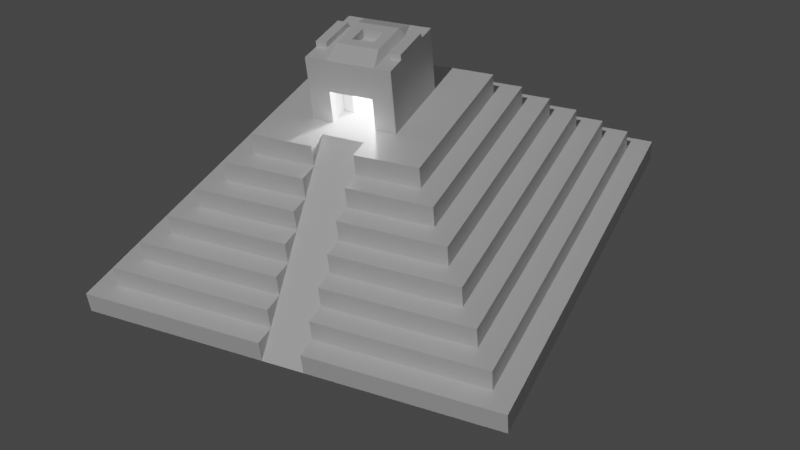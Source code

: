 # Source: pyramidSet3.blend  (saved by Blender 2.82.7; exported with 4.5.12 LTS)
import bpy
from mathutils import Matrix  # noqa: F401  (used for matrix-valued properties, if any)

bpy.ops.wm.read_factory_settings(use_empty=True)
scene = bpy.context.scene
scene.name = 'Scene'

# ---- collections
col_collection = bpy.data.collections.new('Collection'); scene.collection.children.link(col_collection)

# ---- materials (node trees are filled in below, after node groups)
mat_material = bpy.data.materials.new('Material')
mat_material.alpha_threshold = 0.0
mat_material.use_transparent_shadow = False
mat_material.line_color = (0.0, 0.0, 0.0, 1.0)

# ---- material node trees
mat_material.use_nodes = True; mat_material.node_tree.nodes.clear()
_N = mat_material.node_tree.nodes; _L = mat_material.node_tree.links
n0 = _N.new('ShaderNodeOutputMaterial'); n0.name = 'Material Output'; n0.location = (300, 300)
n1 = _N.new('ShaderNodeBsdfPrincipled'); n1.name = 'Principled BSDF'; n1.location = (10, 300)
n1.distribution = 'GGX'
n1.subsurface_method = 'BURLEY'
n1.inputs[2].default_value = 0.4
n1.inputs[3].default_value = 1.45
n1.inputs[27].default_value = (0.0, 0.0, 0.0, 1.0)
n1.inputs[28].default_value = 1.0
_L.new(n1.outputs[0], n0.inputs[0])
n0.is_active_output = True

# ---- world
world_world = bpy.data.worlds.new('World'); scene.world = world_world
world_world.use_nodes = True; world_world.node_tree.nodes.clear()
_N = world_world.node_tree.nodes; _L = world_world.node_tree.links
n0 = _N.new('ShaderNodeOutputWorld'); n0.name = 'World Output'; n0.location = (300, 300)
n1 = _N.new('ShaderNodeBackground'); n1.name = 'Background'; n1.location = (10, 300)
n1.inputs[0].default_value = (0.05088, 0.05088, 0.05088, 1.0)
_L.new(n1.outputs[0], n0.inputs[0])
n0.is_active_output = True
world_world.color = (0.05088, 0.05088, 0.05088)
world_world.use_sun_shadow = False
world_world.sun_shadow_jitter_overblur = 0.0

# ---- cameras
cam_camera = bpy.data.cameras.new('Camera')
cam_camera.clip_end = 100.0
cam_camera.ortho_scale = 7.314

# ---- lights
light_light = bpy.data.lights.new('Light', 'POINT')
light_light.transmission_factor = 0.0
light_light.energy = 1000.0
light_light.shadow_soft_size = 0.1
light_light.shadow_maximum_resolution = 0.006
light_light.use_absolute_resolution = True
light_sun = bpy.data.lights.new('Sun', 'SUN')
light_sun.transmission_factor = 0.0
light_sun.energy = 1.0
light_sun.shadow_soft_size = 0.125

# ---- meshes
me_cube = bpy.data.meshes.new('Cube')
me_cube.from_pydata([(9.0, 9.0, 1.0), (10.0, 10.0, 0.0), (9.0, -9.0, 1.0), (10.0, -10.0, 0.0), (-9.0, 9.0, 1.0), (-10.0, 10.0, 0.0), (-9.0, -9.0, 1.0), (-10.0, -10.0, 0.0), (10.0, -10.0, 1.0), (-10.0, -10.0, 1.0), (10.0, 10.0, 1.0), (-10.0, 10.0, 1.0), (8.0, -8.0, 2.0), (-8.0, -8.0, 2.0), (8.0, 8.0, 2.0), (-8.0, 8.0, 2.0), (9.0, -9.0, 2.0), (-9.0, -9.0, 2.0), (9.0, 9.0, 2.0), (-9.0, 9.0, 2.0), (7.0, -7.0, 3.0), (-7.0, -7.0, 3.0), (7.0, 7.0, 3.0), (-7.0, 7.0, 3.0), (8.0, -8.0, 3.0), (-8.0, -8.0, 3.0), (8.0, 8.0, 3.0), (-8.0, 8.0, 3.0), (6.0, -6.0, 4.0), (-6.0, -6.0, 4.0), (6.0, 6.0, 4.0), (-6.0, 6.0, 4.0), (7.0, -7.0, 4.0), (-7.0, -7.0, 4.0), (7.0, 7.0, 4.0), (-7.0, 7.0, 4.0), (5.0, -5.0, 5.0), (-5.0, -5.0, 5.0), (5.0, 5.0, 5.0), (-5.0, 5.0, 5.0), (6.0, -6.0, 5.0), (-6.0, -6.0, 5.0), (6.0, 6.0, 5.0), (-6.0, 6.0, 5.0), (4.0, -4.0, 6.0), (-4.0, -4.0, 6.0), (4.0, 4.0, 6.0), (-4.0, 4.0, 6.0), (5.0, -5.0, 6.0), (-5.0, -5.0, 6.0), (5.0, 5.0, 6.0), (-5.0, 5.0, 6.0), (2.0, -2.0, 7.0), (-2.0, -2.0, 7.0), (2.0, 2.0, 7.0), (-2.0, 2.0, 7.0), (4.0, -4.0, 7.0), (-4.0, -4.0, 7.0), (4.0, 4.0, 7.0), (-4.0, 4.0, 7.0), (2.0, -2.0, 10.0), (-2.0, -2.0, 10.0), (2.0, 2.0, 10.0), (-2.0, 2.0, 10.0), (10.0, -0.9995, 1.0), (-10.0, -0.9995, 1.0), (10.0, -0.9995, 0.0), (9.0, -0.9995, 1.0), (9.0, -0.9995, 2.0), (-9.0, -0.9995, 2.0), (8.0, -0.9995, 2.0), (8.0, -0.9995, 3.0), (-8.0, -0.9995, 3.0), (7.0, -0.9995, 3.0), (7.0, -0.9995, 4.0), (-7.0, -0.9995, 4.0), (6.0, -0.9995, 4.0), (6.0, -0.9995, 5.0), (-6.0, -0.9995, 5.0), (5.0, -0.9995, 5.0), (5.0, -0.9995, 6.0), (-5.0, -0.9995, 6.0), (4.0, -0.9995, 6.0), (4.0, -0.9995, 7.0), (-4.0, -0.9995, 7.0), (2.0, -0.9995, 7.0), (-2.0, -0.9995, 7.0), (2.0, -0.9995, 10.0), (-2.0, -0.9995, 10.0), (-10.0, 0.9993, 1.0), (10.0, 0.9993, 0.0), (-9.0, 0.9993, 2.0), (-8.0, 0.9993, 3.0), (-7.0, 0.9993, 4.0), (-6.0, 0.9993, 5.0), (-5.0, 0.9993, 6.0), (-4.0, 0.9993, 7.0), (-2.0, 0.9993, 10.0), (10.0, 0.9993, 1.0), (9.0, 0.9993, 1.0), (9.0, 0.9993, 2.0), (8.0, 0.9993, 2.0), (8.0, 0.9993, 3.0), (7.0, 0.9993, 3.0), (7.0, 0.9993, 4.0), (6.0, 0.9993, 4.0), (6.0, 0.9993, 5.0), (5.0, 0.9993, 5.0), (5.0, 0.9993, 6.0), (4.0, 0.9993, 6.0), (4.0, 0.9993, 7.0), (2.0, 0.9993, 7.0), (2.0, 0.9993, 10.0), (-2.0, 2.0, 8.5), (2.0, 2.0, 8.5), (2.0, -2.0, 8.5), (-2.0, -2.0, 8.5), (2.0, -0.9995, 8.5), (2.0, 0.9993, 8.5), (-2.0, 0.9993, 7.0), (-2.0, -0.9995, 8.5), (-2.0, 0.9993, 8.5), (-1.0, -0.9995, 7.0), (-1.0, 0.9993, 7.0), (-1.0, -0.9995, 8.5), (-1.0, 0.9993, 8.5), (-1.0, -0.0001157, 7.0), (-1.0, -0.9995, 7.75), (-1.0, 0.9993, 7.75), (-1.0, -0.0001157, 8.5), (2.0, -1.5, 10.0), (-1.0, 0.4996, 7.0), (-1.0, -0.9995, 8.125), (-1.0, 0.9993, 8.125), (-1.0, 0.4996, 8.5), (-1.0, -0.4998, 7.0), (-1.0, -0.9995, 7.375), (-1.0, 0.9993, 7.375), (-1.0, -0.4998, 8.5), (-1.0, -0.0001157, 8.125), (0.0, -2.0, 10.0), (-1.0, 0.4996, 7.75), (-1.0, -0.4998, 7.75), (-1.0, -0.4998, 7.375), (-1.0, 0.4996, 7.375), (-1.0, 0.4996, 8.125), (-1.0, -0.4998, 8.125), (0.0, -0.4998, 7.0), (0.0, -0.0001157, 7.0), (0.0, -0.0001157, 7.375), (0.0, -0.0001157, 7.75), (0.0, -0.4998, 7.75), (0.0, 0.4996, 7.0), (0.0, -0.0001157, 8.125), (0.0, 0.4996, 7.75), (0.0, -0.4998, 7.375), (0.0, 0.4996, 7.375), (0.0, 0.4996, 8.125), (0.0, -0.4998, 8.125), (-2.0, 1.5, 10.0), (0.0, 2.0, 10.0), (2.0, -0.0001156, 10.0), (-2.0, -1.5, 10.0), (0.0, -0.9995, 10.33), (-2.0, -0.0001157, 10.0), (2.0, 1.5, 10.0), (0.0, 0.9993, 10.33), (0.0, 1.5, 10.0), (0.0, -1.5, 10.0), (-1.0, -2.0, 10.0), (2.0, -1.75, 10.0), (-2.0, 1.75, 10.0), (1.0, 2.0, 10.0), (2.0, -0.4998, 10.0), (-2.0, -1.25, 10.0), (1.0, -0.9995, 10.33), (-2.0, 0.4996, 10.0), (2.0, 1.249, 10.0), (1.0, 0.9993, 10.33), (1.0, -2.0, 10.0), (2.0, -1.25, 10.0), (-2.0, 1.249, 10.0), (-1.0, 2.0, 10.0), (2.0, 0.4996, 10.0), (-2.0, -1.75, 10.0), (-1.0, -0.9995, 10.33), (-2.0, -0.4998, 10.0), (2.0, 1.75, 10.0), (-1.0, 0.9993, 10.33), (0.0, 1.249, 10.0), (1.0, 1.5, 10.0), (-1.0, 1.5, 10.0), (0.0, -0.4998, 10.33), (0.0, 0.4996, 10.33), (1.0, -0.0001156, 10.33), (-1.0, -0.0001157, 10.33), (0.0, -1.25, 10.0), (1.0, -1.5, 10.0), (-1.0, -1.5, 10.0), (-1.0, -1.25, 10.0), (1.0, -1.25, 10.0), (1.0, -1.75, 10.0), (-1.0, 0.4996, 10.33), (1.0, 0.4996, 10.33), (1.0, -0.4998, 10.33), (-1.0, 1.75, 10.0), (1.0, 1.75, 10.0), (1.0, 1.249, 10.0), (-1.0, 1.249, 10.0), (-1.0, -0.4998, 10.33), (-1.0, -1.75, 10.0), (1.0, -2.0, 10.25), (0.0, -2.0, 10.25), (-1.0, 2.0, 10.25), (0.0, 2.0, 10.25), (0.0, 1.75, 10.25), (0.0, 1.5, 10.25), (-1.0, 1.5, 10.25), (0.0, -1.75, 10.25), (-1.0, -1.5, 10.25), (0.0, -1.5, 10.25), (-1.0, -2.0, 10.25), (1.0, 2.0, 10.25), (1.0, 1.5, 10.25), (1.0, -1.5, 10.25), (1.0, -1.75, 10.25), (-1.0, 1.75, 10.25), (1.0, 1.75, 10.25), (-1.0, -1.75, 10.25), (-0.5, -0.9995, 10.33), (-0.5, 0.9993, 10.33), (0.0, -0.7497, 10.33), (-0.5, -0.0001156, 10.33), (0.5, -0.9995, 10.33), (0.5, 0.9993, 10.33), (0.0, 0.7494, 10.33), (0.5, -0.0001156, 10.33), (-1.0, 0.2497, 10.33), (-1.0, 0.7494, 10.33), (-0.5, 0.4996, 10.33), (1.0, 0.2497, 10.33), (1.0, 0.7494, 10.33), (0.5, 0.4996, 10.33), (1.0, -0.7497, 10.33), (1.0, -0.25, 10.33), (0.5, -0.4998, 10.33), (-1.0, -0.7497, 10.33), (-1.0, -0.25, 10.33), (-0.5, -0.4998, 10.33), (-0.5, -0.25, 10.33), (-0.5, -0.7497, 10.33), (0.5, -0.25, 10.33), (0.5, 0.7494, 10.33), (-0.5, 0.7494, 10.33), (-0.5, 0.2497, 10.33), (0.5, 0.2497, 10.33), (0.5, -0.7497, 10.33), (-0.5, -0.0001156, 10.14), (0.0, -0.4998, 10.14), (-0.5, 0.4996, 10.14), (0.0, 0.4996, 10.14), (-0.5, -0.4998, 10.14), (0.5, -0.0001156, 10.14), (0.5, 0.4996, 10.14), (0.5, -0.4998, 10.14), (-0.5, -0.25, 10.14), (0.5, -0.25, 10.14), (-0.5, 0.2497, 10.14), (0.5, 0.2497, 10.14), (0.0, 0.2497, 9.902), (0.0, -0.0001156, 9.902), (-0.5, -0.0001156, 9.902), (0.0, -0.25, 9.902), (0.0, -0.4998, 9.902), (-0.5, 0.4996, 9.902), (0.0, 0.4996, 9.902), (-0.5, -0.4998, 9.902), (0.5, -0.0001156, 9.902), (0.5, 0.4996, 9.902), (0.5, -0.4998, 9.902), (-0.5, -0.25, 9.902), (0.5, -0.25, 9.902), (-0.5, 0.2497, 9.902), (0.5, 0.2497, 9.902), (3.0, -3.0, 7.0), (-3.0, -3.0, 7.0), (3.0, 3.0, 7.0), (-3.0, 3.0, 7.0), (-3.0, -0.9995, 7.0), (3.0, -0.9995, 7.0), (3.0, 0.9993, 7.0), (-10.0, 0.9993, 0.0), (-10.0, -0.9995, 0.0), (-4.0, -0.9995, 6.0), (-5.0, -0.9995, 5.0), (-6.0, -0.9995, 4.0), (-7.0, -0.9995, 3.0), (-8.0, -0.9995, 2.0), (-9.0, -0.9995, 1.0), (-9.0, 0.9993, 1.0), (-8.0, 0.9993, 2.0), (-7.0, 0.9993, 3.0), (-6.0, 0.9993, 4.0), (-5.0, 0.9993, 5.0), (-4.0, 0.9993, 6.0), (-3.0, 0.9993, 7.0), (10.0, 0.333, 1.0), (10.0, -0.3332, 1.0), (9.0, 0.333, 1.0), (9.0, -0.3332, 1.0), (9.0, 0.333, 2.0), (9.0, -0.3332, 2.0), (8.0, 0.333, 2.0), (8.0, -0.3332, 2.0), (8.0, 0.333, 3.0), (8.0, -0.3332, 3.0), (7.0, 0.333, 3.0), (7.0, -0.3332, 3.0), (7.0, 0.333, 4.0), (7.0, -0.3332, 4.0), (6.0, 0.333, 4.0), (6.0, -0.3332, 4.0), (6.0, 0.333, 5.0), (6.0, -0.3332, 5.0), (5.0, 0.333, 5.0), (5.0, -0.3332, 5.0), (5.0, 0.333, 6.0), (5.0, -0.3332, 6.0), (4.0, 0.333, 6.0), (4.0, -0.3332, 6.0), (4.0, 0.333, 7.0), (4.0, -0.3332, 7.0), (2.0, 0.333, 7.0), (2.0, -0.3332, 7.0), (10.0, -0.3332, 0.0), (10.0, 0.333, 0.0), (2.0, 0.333, 8.5), (2.0, -0.3332, 8.5), (3.0, -0.3332, 7.0), (3.0, 0.333, 7.0), (-10.0, 0.333, 0.0), (-10.0, -0.3332, 0.0), (-9.0, -0.3332, 1.0), (-9.0, 0.333, 1.0), (-7.0, -0.3332, 3.0), (-7.0, 0.333, 3.0), (-6.0, -0.3332, 4.0), (-6.0, 0.333, 4.0), (-4.0, -0.3332, 6.0), (-4.0, 0.333, 6.0), (-2.0, -0.3332, 7.0), (-2.0, 0.333, 7.0), (-3.0, 0.333, 7.0), (-3.0, -0.3332, 7.0), (-8.0, -0.3332, 2.0), (-8.0, 0.333, 2.0), (-5.0, -0.3332, 5.0), (-5.0, 0.333, 5.0)], [], [(6, 2, 16, 17), (3, 8, 9, 7), (291, 89, 11, 5), (292, 66, 3, 7), (66, 64, 8, 3), (5, 11, 10, 1), (2, 6, 9, 8), (67, 2, 8, 64), (299, 4, 11, 89), (4, 0, 10, 11), (297, 13, 25, 72), (0, 4, 19, 18), (99, 0, 18, 100), (298, 6, 17, 69), (12, 13, 17, 16), (70, 12, 16, 68), (300, 15, 19, 91), (15, 14, 18, 19), (103, 22, 34, 104), (13, 12, 24, 25), (14, 15, 27, 26), (101, 14, 26, 102), (20, 21, 25, 24), (73, 20, 24, 71), (301, 23, 27, 92), (23, 22, 26, 27), (30, 31, 43, 42), (296, 21, 33, 75), (21, 20, 32, 33), (22, 23, 35, 34), (28, 29, 33, 32), (76, 28, 32, 74), (302, 31, 35, 93), (31, 30, 34, 35), (294, 37, 49, 81), (105, 30, 42, 106), (295, 29, 41, 78), (29, 28, 40, 41), (36, 37, 41, 40), (79, 36, 40, 77), (303, 39, 43, 94), (39, 38, 42, 43), (293, 45, 57, 84), (37, 36, 48, 49), (38, 39, 51, 50), (107, 38, 50, 108), (44, 45, 49, 48), (82, 44, 48, 80), (304, 47, 51, 95), (47, 46, 50, 51), (114, 113, 63, 182, 160, 172, 62), (45, 44, 56, 57), (46, 47, 59, 58), (109, 46, 58, 110), (284, 285, 57, 56), (289, 284, 56, 83), (305, 287, 59, 96), (287, 286, 58, 59), (210, 184, 61, 169), (118, 114, 62, 187, 165, 177, 112), (120, 116, 61, 184, 162, 174, 88), (116, 115, 60, 179, 140, 169, 61), (121, 120, 88, 186, 164, 176, 97), (115, 117, 87, 180, 130, 170, 60), (209, 186, 88, 185, 246), (285, 288, 84, 57), (338, 289, 83, 331), (44, 82, 83, 56), (45, 293, 81, 49), (329, 82, 80, 327), (36, 79, 80, 48), (37, 294, 78, 41), (325, 79, 77, 323), (28, 76, 77, 40), (29, 295, 75, 33), (321, 76, 74, 319), (21, 296, 72, 25), (317, 73, 71, 315), (12, 70, 71, 24), (20, 73, 74, 32), (13, 297, 69, 17), (313, 70, 68, 311), (94, 302, 303), (2, 67, 68, 16), (6, 298, 65, 9), (309, 67, 64, 307), (334, 307, 64, 66), (341, 334, 66, 292), (7, 9, 65, 292), (5, 1, 90, 291), (1, 10, 98, 90), (0, 99, 98, 10), (15, 300, 92, 27), (4, 299, 91, 19), (14, 101, 100, 18), (22, 103, 102, 26), (23, 301, 93, 35), (30, 105, 104, 34), (39, 303, 95, 51), (31, 302, 94, 43), (38, 107, 106, 42), (47, 304, 96, 59), (46, 109, 108, 50), (286, 290, 110, 58), (208, 181, 97, 188), (113, 121, 97, 181, 159, 171, 63), (117, 337, 336, 118, 112, 183, 161, 173, 87), (95, 303, 304), (328, 109, 110, 330), (324, 107, 108, 326), (320, 105, 106, 322), (292, 65, 298), (93, 301, 302), (312, 101, 102, 314), (316, 103, 104, 318), (296, 75, 295), (308, 99, 100, 310), (332, 111, 118, 336), (55, 119, 121, 113), (52, 85, 117, 115), (53, 52, 115, 116), (86, 53, 116, 120), (111, 54, 114, 118), (54, 55, 113, 114), (120, 121, 125, 134, 129, 138, 124), (146, 132, 124, 138), (86, 120, 124, 132, 127, 136, 122), (121, 119, 123, 137, 128, 133, 125), (119, 351, 350, 86, 122, 135, 126, 131, 123), (145, 139, 129, 134), (142, 146, 158, 151), (143, 136, 127, 142), (145, 141, 154, 157), (144, 131, 152, 156), (135, 122, 136, 143), (137, 144, 141, 128), (123, 131, 144, 137), (131, 126, 148, 152), (133, 145, 134, 125), (128, 141, 145, 133), (135, 143, 155, 147), (139, 146, 138, 129), (139, 145, 157, 153), (142, 127, 132, 146), (156, 149, 150, 154), (149, 155, 151, 150), (148, 147, 155, 149), (152, 148, 149, 156), (154, 150, 153, 157), (150, 151, 158, 153), (143, 142, 151, 155), (146, 139, 153, 158), (126, 135, 147, 148), (141, 144, 156, 154), (207, 189, 166, 234, 178), (206, 172, 222, 227), (205, 171, 159, 191), (256, 231, 163, 233), (232, 249, 265, 257), (202, 176, 164, 195, 237), (190, 206, 227, 223), (200, 196, 168, 197), (199, 174, 162, 198), (196, 199, 198, 168), (163, 229, 185, 199, 196), (185, 88, 174, 199), (180, 200, 197, 130), (87, 175, 200, 180), (175, 233, 163, 196, 200), (170, 201, 179, 60), (130, 197, 201, 170), (197, 168, 220, 224), (254, 237, 195, 232), (253, 238, 202, 239), (188, 97, 176, 202, 238), (183, 203, 240, 194, 161), (112, 178, 241, 203, 183), (252, 235, 193, 242), (173, 204, 243, 175, 87), (161, 194, 244, 204, 173), (239, 254, 267, 259), (140, 179, 211, 212), (169, 140, 212, 221), (182, 63, 171, 205), (187, 206, 190, 165), (62, 172, 206, 187), (167, 190, 223, 216), (177, 207, 178, 112), (165, 190, 207, 177), (190, 167, 189, 207), (189, 208, 188, 230, 166), (167, 191, 208, 189), (191, 159, 181, 208), (250, 246, 185, 229), (249, 247, 209, 248), (195, 164, 186, 209, 247), (168, 198, 219, 220), (191, 167, 216, 217), (198, 162, 184, 210), (227, 215, 216, 223), (225, 218, 212, 211), (224, 220, 218, 225), (215, 226, 217, 216), (214, 213, 226, 215), (222, 214, 215, 227), (218, 228, 221, 212), (220, 219, 228, 218), (210, 169, 221, 228), (198, 210, 228, 219), (172, 160, 214, 222), (179, 201, 225, 211), (160, 182, 213, 214), (201, 197, 224, 225), (205, 191, 217, 226), (182, 205, 226, 213), (193, 239, 259, 260), (236, 255, 268, 262), (232, 195, 247, 249), (231, 250, 229, 163), (192, 248, 250, 231), (248, 209, 246, 250), (244, 251, 245, 204), (194, 236, 251, 244), (249, 248, 261, 265), (241, 252, 242, 203), (178, 234, 252, 241), (234, 166, 235, 252), (235, 253, 239, 193), (166, 230, 253, 235), (230, 188, 238, 253), (242, 193, 260, 263), (254, 232, 257, 267), (239, 202, 237, 254), (240, 255, 236, 194), (203, 242, 255, 240), (192, 245, 264, 258), (243, 256, 233, 175), (204, 245, 256, 243), (245, 192, 231, 256), (265, 261, 276, 280), (260, 259, 274, 275), (268, 263, 278, 283), (264, 266, 281, 279), (267, 257, 271, 282), (258, 264, 279, 273), (262, 268, 283, 277), (263, 260, 275, 278), (255, 242, 263, 268), (245, 251, 266, 264), (248, 192, 258, 261), (251, 236, 262, 266), (283, 269, 270, 277), (281, 272, 273, 279), (272, 280, 276, 273), (270, 271, 280, 272), (277, 270, 272, 281), (269, 282, 271, 270), (275, 274, 282, 269), (278, 275, 269, 283), (259, 267, 282, 274), (266, 262, 277, 281), (261, 258, 273, 276), (257, 265, 280, 271), (351, 119, 305, 352), (54, 111, 290, 286), (333, 85, 289, 338), (53, 86, 288, 285), (55, 54, 286, 287), (119, 55, 287, 305), (85, 52, 284, 289), (52, 53, 285, 284), (348, 293, 288, 353), (346, 295, 294, 356), (356, 294, 293, 348), (344, 296, 295, 346), (342, 298, 297, 354), (354, 297, 296, 344), (340, 343, 299, 291), (96, 304, 305), (293, 84, 288), (298, 69, 297), (295, 78, 294), (297, 72, 296), (92, 300, 301), (294, 81, 293), (91, 299, 300), (89, 291, 299), (292, 298, 342, 341), (341, 342, 343, 340), (300, 355, 345, 301), (355, 354, 344, 345), (299, 343, 355, 300), (343, 342, 354, 355), (301, 345, 347, 302), (345, 344, 346, 347), (303, 357, 349, 304), (357, 356, 348, 349), (302, 347, 357, 303), (347, 346, 356, 357), (304, 349, 352, 305), (349, 348, 353, 352), (111, 332, 339, 290), (332, 333, 338, 339), (86, 350, 353, 288), (350, 351, 352, 353), (85, 333, 337, 117), (333, 332, 336, 337), (67, 309, 311, 68), (309, 308, 310, 311), (73, 317, 319, 74), (317, 316, 318, 319), (70, 313, 315, 71), (313, 312, 314, 315), (76, 321, 323, 77), (321, 320, 322, 323), (79, 325, 327, 80), (325, 324, 326, 327), (82, 329, 331, 83), (329, 328, 330, 331), (291, 90, 335, 340), (340, 335, 334, 341), (90, 98, 306, 335), (335, 306, 307, 334), (99, 308, 306, 98), (308, 309, 307, 306), (101, 312, 310, 100), (312, 313, 311, 310), (103, 316, 314, 102), (316, 317, 315, 314), (105, 320, 318, 104), (320, 321, 319, 318), (107, 324, 322, 106), (324, 325, 323, 322), (109, 328, 326, 108), (328, 329, 327, 326), (290, 339, 330, 110), (339, 338, 331, 330)])
_uv = me_cube.uv_layers.new(name='UVMap')
_uv.uv.foreach_set('vector', [0.875, 0.75, 0.625, 0.75, 0.625, 0.75, 0.875, 0.75, 0.5, 0.75, 0.625, 0.75, 0.625, 1.0, 0.5, 1.0, 0.5, 0.125, 0.625, 0.125, 0.625, 0.25, 0.5, 0.25, 0.125, 0.625, 0.5, 0.625, 0.5, 0.75, 0.125, 0.75, 0.5, 0.625, 0.625, 0.625, 0.625, 0.75, 0.5, 0.75, 0.5, 0.25, 0.625, 0.25, 0.625, 0.5, 0.5, 0.5, 0.625, 0.75, 0.875, 0.75, 0.875, 0.75, 0.625, 0.75, 0.625, 0.625, 0.625, 0.75, 0.625, 0.75, 0.625, 0.625, 0.875, 0.625, 0.875, 0.5, 0.875, 0.5, 0.875, 0.625, 0.875, 0.5, 0.625, 0.5, 0.625, 0.5, 0.875, 0.5, 0.875, 0.625, 0.875, 0.75, 0.875, 0.75, 0.875, 0.625, 0.625, 0.5, 0.875, 0.5, 0.875, 0.5, 0.625, 0.5, 0.625, 0.625, 0.625, 0.5, 0.625, 0.5, 0.625, 0.625, 0.875, 0.625, 0.875, 0.75, 0.875, 0.75, 0.875, 0.625, 0.625, 0.75, 0.875, 0.75, 0.875, 0.75, 0.625, 0.75, 0.625, 0.625, 0.625, 0.75, 0.625, 0.75, 0.625, 0.625, 0.875, 0.625, 0.875, 0.5, 0.875, 0.5, 0.875, 0.625, 0.875, 0.5, 0.625, 0.5, 0.625, 0.5, 0.875, 0.5, 0.625, 0.625, 0.625, 0.5, 0.625, 0.5, 0.625, 0.625, 0.875, 0.75, 0.625, 0.75, 0.625, 0.75, 0.875, 0.75, 0.625, 0.5, 0.875, 0.5, 0.875, 0.5, 0.625, 0.5, 0.625, 0.625, 0.625, 0.5, 0.625, 0.5, 0.625, 0.625, 0.625, 0.75, 0.875, 0.75, 0.875, 0.75, 0.625, 0.75, 0.625, 0.625, 0.625, 0.75, 0.625, 0.75, 0.625, 0.625, 0.875, 0.625, 0.875, 0.5, 0.875, 0.5, 0.875, 0.625, 0.875, 0.5, 0.625, 0.5, 0.625, 0.5, 0.875, 0.5, 0.625, 0.5, 0.875, 0.5, 0.875, 0.5, 0.625, 0.5, 0.875, 0.625, 0.875, 0.75, 0.875, 0.75, 0.875, 0.625, 0.875, 0.75, 0.625, 0.75, 0.625, 0.75, 0.875, 0.75, 0.625, 0.5, 0.875, 0.5, 0.875, 0.5, 0.625, 0.5, 0.625, 0.75, 0.875, 0.75, 0.875, 0.75, 0.625, 0.75, 0.625, 0.625, 0.625, 0.75, 0.625, 0.75, 0.625, 0.625, 0.875, 0.625, 0.875, 0.5, 0.875, 0.5, 0.875, 0.625, 0.875, 0.5, 0.625, 0.5, 0.625, 0.5, 0.875, 0.5, 0.875, 0.625, 0.875, 0.75, 0.875, 0.75, 0.875, 0.625, 0.625, 0.625, 0.625, 0.5, 0.625, 0.5, 0.625, 0.625, 0.875, 0.625, 0.875, 0.75, 0.875, 0.75, 0.875, 0.625, 0.875, 0.75, 0.625, 0.75, 0.625, 0.75, 0.875, 0.75, 0.625, 0.75, 0.875, 0.75, 0.875, 0.75, 0.625, 0.75, 0.625, 0.625, 0.625, 0.75, 0.625, 0.75, 0.625, 0.625, 0.875, 0.6236, 0.875, 0.5, 0.875, 0.5, 0.875, 0.625, 0.875, 0.5, 0.625, 0.5, 0.625, 0.5, 0.875, 0.5, 0.875, 0.625, 0.875, 0.75, 0.875, 0.75, 0.875, 0.625, 0.875, 0.75, 0.625, 0.75, 0.625, 0.75, 0.875, 0.75, 0.625, 0.5, 0.875, 0.5, 0.875, 0.5, 0.625, 0.5, 0.625, 0.625, 0.625, 0.5, 0.625, 0.5, 0.625, 0.625, 0.625, 0.75, 0.875, 0.75, 0.875, 0.75, 0.625, 0.75, 0.625, 0.625, 0.625, 0.75, 0.625, 0.75, 0.625, 0.625, 0.875, 0.625, 0.875, 0.5, 0.875, 0.5, 0.875, 0.625, 0.875, 0.5, 0.625, 0.5, 0.625, 0.5, 0.875, 0.5, 0.625, 0.5, 0.875, 0.5, 0.875, 0.5, 0.8125, 0.5, 0.75, 0.5, 0.6875, 0.5, 0.625, 0.5, 0.875, 0.75, 0.625, 0.75, 0.625, 0.75, 0.875, 0.75, 0.625, 0.5, 0.875, 0.5, 0.875, 0.5, 0.625, 0.5, 0.625, 0.625, 0.625, 0.5, 0.625, 0.5, 0.625, 0.625, 0.625, 0.75, 0.875, 0.75, 0.875, 0.75, 0.625, 0.75, 0.625, 0.625, 0.625, 0.75, 0.625, 0.75, 0.625, 0.625, 0.875, 0.625, 0.875, 0.5, 0.875, 0.5, 0.875, 0.625, 0.875, 0.5, 0.625, 0.5, 0.625, 0.5, 0.875, 0.5, 0.8125, 0.7188, 0.875, 0.7188, 0.875, 0.75, 0.8125, 0.75, 0.625, 0.6232, 0.625, 0.5, 0.625, 0.5, 0.625, 0.5312, 0.625, 0.5625, 0.625, 0.5938, 0.625, 0.625, 0.875, 0.625, 0.875, 0.75, 0.875, 0.75, 0.875, 0.7188, 0.875, 0.6875, 0.875, 0.6562, 0.875, 0.625, 0.875, 0.75, 0.625, 0.75, 0.625, 0.75, 0.6875, 0.75, 0.75, 0.75, 0.8125, 0.75, 0.875, 0.75, 0.875, 0.625, 0.875, 0.625, 0.875, 0.625, 0.875, 0.625, 0.875, 0.625, 0.875, 0.625, 0.875, 0.625, 0.625, 0.75, 0.625, 0.625, 0.625, 0.625, 0.625, 0.6562, 0.625, 0.6875, 0.625, 0.7188, 0.625, 0.75, 0.8125, 0.625, 0.875, 0.625, 0.875, 0.625, 0.8125, 0.625, 0.8125, 0.625, 0.875, 0.75, 0.875, 0.625, 0.875, 0.625, 0.875, 0.75, 0.625, 0.6244, 0.625, 0.625, 0.625, 0.625, 0.625, 0.625, 0.625, 0.75, 0.625, 0.625, 0.625, 0.625, 0.625, 0.75, 0.875, 0.75, 0.875, 0.625, 0.875, 0.625, 0.875, 0.75, 0.625, 0.625, 0.625, 0.625, 0.625, 0.625, 0.625, 0.625, 0.625, 0.75, 0.625, 0.625, 0.625, 0.625, 0.625, 0.75, 0.875, 0.75, 0.875, 0.625, 0.875, 0.625, 0.875, 0.75, 0.625, 0.625, 0.625, 0.625, 0.625, 0.625, 0.625, 0.625, 0.625, 0.75, 0.625, 0.625, 0.625, 0.625, 0.625, 0.75, 0.875, 0.75, 0.875, 0.625, 0.875, 0.625, 0.875, 0.75, 0.625, 0.625, 0.625, 0.625, 0.625, 0.625, 0.625, 0.625, 0.875, 0.75, 0.875, 0.625, 0.875, 0.625, 0.875, 0.75, 0.625, 0.625, 0.625, 0.625, 0.625, 0.625, 0.625, 0.625, 0.625, 0.75, 0.625, 0.625, 0.625, 0.625, 0.625, 0.75, 0.625, 0.75, 0.625, 0.625, 0.625, 0.625, 0.625, 0.75, 0.875, 0.75, 0.875, 0.625, 0.875, 0.625, 0.875, 0.75, 0.625, 0.625, 0.625, 0.625, 0.625, 0.625, 0.625, 0.625, 0.875, 0.625, 0.875, 0.625, 0.875, 0.625, 0.625, 0.75, 0.625, 0.625, 0.625, 0.625, 0.625, 0.75, 0.875, 0.75, 0.875, 0.625, 0.875, 0.625, 0.875, 0.75, 0.625, 0.625, 0.625, 0.625, 0.625, 0.625, 0.625, 0.625, 0.5, 0.625, 0.625, 0.625, 0.625, 0.625, 0.5, 0.625, 0.125, 0.625, 0.5, 0.625, 0.5, 0.625, 0.125, 0.625, 0.5, 0.0, 0.625, 0.0, 0.625, 0.125, 0.5, 0.125, 0.125, 0.5, 0.5, 0.5, 0.5, 0.625, 0.125, 0.625, 0.5, 0.5, 0.625, 0.5, 0.625, 0.625, 0.5, 0.625, 0.625, 0.5, 0.625, 0.625, 0.625, 0.625, 0.625, 0.5, 0.875, 0.5, 0.875, 0.625, 0.875, 0.625, 0.875, 0.5, 0.875, 0.5, 0.875, 0.625, 0.875, 0.625, 0.875, 0.5, 0.625, 0.5, 0.625, 0.625, 0.625, 0.625, 0.625, 0.5, 0.625, 0.5, 0.625, 0.625, 0.625, 0.625, 0.625, 0.5, 0.875, 0.5, 0.875, 0.625, 0.875, 0.625, 0.875, 0.5, 0.625, 0.5, 0.625, 0.625, 0.625, 0.625, 0.625, 0.5, 0.875, 0.5, 0.875, 0.6236, 0.875, 0.625, 0.875, 0.5, 0.875, 0.5, 0.875, 0.625, 0.875, 0.625, 0.875, 0.5, 0.625, 0.5, 0.625, 0.625, 0.625, 0.625, 0.625, 0.5, 0.875, 0.5, 0.875, 0.625, 0.875, 0.625, 0.875, 0.5, 0.625, 0.5, 0.625, 0.625, 0.625, 0.625, 0.625, 0.5, 0.625, 0.5, 0.625, 0.6232, 0.625, 0.625, 0.625, 0.5, 0.8125, 0.5938, 0.875, 0.5938, 0.875, 0.625, 0.8125, 0.625, 0.875, 0.5, 0.875, 0.625, 0.875, 0.625, 0.875, 0.5938, 0.875, 0.5625, 0.875, 0.5312, 0.875, 0.5, 0.625, 0.625, 0.625, 0.6244, 0.625, 0.6238, 0.625, 0.6232, 0.625, 0.625, 0.625, 0.625, 0.625, 0.625, 0.625, 0.625, 0.625, 0.625, 0.875, 0.625, 0.875, 0.6236, 0.875, 0.625, 0.625, 0.625, 0.625, 0.625, 0.625, 0.625, 0.625, 0.625, 0.625, 0.625, 0.625, 0.625, 0.625, 0.625, 0.625, 0.625, 0.625, 0.625, 0.625, 0.625, 0.625, 0.625, 0.625, 0.625, 0.5, 0.125, 0.625, 0.125, 0.625, 0.125, 0.875, 0.625, 0.875, 0.625, 0.875, 0.625, 0.625, 0.625, 0.625, 0.625, 0.625, 0.625, 0.625, 0.625, 0.625, 0.625, 0.625, 0.625, 0.625, 0.625, 0.625, 0.625, 0.875, 0.625, 0.875, 0.625, 0.875, 0.625, 0.625, 0.625, 0.625, 0.625, 0.625, 0.625, 0.625, 0.625, 0.625, 0.6226, 0.625, 0.6214, 0.625, 0.6232, 0.625, 0.6238, 0.875, 0.5, 0.875, 0.625, 0.875, 0.625, 0.875, 0.5, 0.625, 0.75, 0.625, 0.625, 0.625, 0.625, 0.625, 0.75, 0.875, 0.75, 0.625, 0.75, 0.625, 0.75, 0.875, 0.75, 0.875, 0.625, 0.875, 0.75, 0.875, 0.75, 0.875, 0.625, 0.625, 0.6214, 0.625, 0.5, 0.625, 0.5, 0.625, 0.6232, 0.625, 0.5, 0.875, 0.5, 0.875, 0.5, 0.625, 0.5, 0.875, 0.625, 0.875, 0.625, 0.875, 0.625, 0.875, 0.625, 0.875, 0.625, 0.875, 0.625, 0.875, 0.625, 0.875, 0.625, 0.875, 0.625, 0.875, 0.625, 0.875, 0.625, 0.875, 0.625, 0.875, 0.625, 0.875, 0.625, 0.875, 0.625, 0.875, 0.625, 0.875, 0.625, 0.875, 0.625, 0.875, 0.625, 0.875, 0.625, 0.875, 0.625, 0.875, 0.625, 0.875, 0.625, 0.875, 0.625, 0.875, 0.625, 0.875, 0.625, 0.875, 0.625, 0.875, 0.625, 0.875, 0.625, 0.875, 0.625, 0.875, 0.625, 0.875, 0.625, 0.875, 0.625, 0.875, 0.625, 0.875, 0.625, 0.875, 0.625, 0.875, 0.625, 0.875, 0.625, 0.875, 0.625, 0.875, 0.625, 0.875, 0.625, 0.875, 0.625, 0.875, 0.625, 0.875, 0.625, 0.875, 0.625, 0.875, 0.625, 0.875, 0.625, 0.875, 0.625, 0.875, 0.625, 0.875, 0.625, 0.875, 0.625, 0.875, 0.625, 0.875, 0.625, 0.875, 0.625, 0.875, 0.625, 0.875, 0.625, 0.875, 0.625, 0.875, 0.625, 0.875, 0.625, 0.875, 0.625, 0.875, 0.625, 0.875, 0.625, 0.875, 0.625, 0.875, 0.625, 0.875, 0.625, 0.875, 0.625, 0.875, 0.625, 0.875, 0.625, 0.875, 0.625, 0.875, 0.625, 0.875, 0.625, 0.875, 0.625, 0.875, 0.625, 0.875, 0.625, 0.875, 0.625, 0.875, 0.625, 0.875, 0.625, 0.875, 0.625, 0.875, 0.625, 0.875, 0.625, 0.875, 0.625, 0.875, 0.625, 0.875, 0.625, 0.875, 0.625, 0.875, 0.625, 0.875, 0.625, 0.875, 0.625, 0.875, 0.625, 0.875, 0.625, 0.875, 0.625, 0.875, 0.625, 0.875, 0.625, 0.875, 0.625, 0.875, 0.625, 0.875, 0.625, 0.875, 0.625, 0.875, 0.625, 0.875, 0.625, 0.875, 0.625, 0.875, 0.625, 0.875, 0.625, 0.875, 0.625, 0.875, 0.625, 0.875, 0.625, 0.875, 0.625, 0.875, 0.625, 0.875, 0.625, 0.875, 0.625, 0.875, 0.625, 0.875, 0.625, 0.875, 0.625, 0.875, 0.625, 0.875, 0.625, 0.875, 0.625, 0.875, 0.625, 0.875, 0.625, 0.875, 0.625, 0.875, 0.625, 0.875, 0.625, 0.875, 0.625, 0.875, 0.625, 0.875, 0.625, 0.875, 0.625, 0.875, 0.625, 0.875, 0.625, 0.875, 0.625, 0.875, 0.625, 0.875, 0.625, 0.875, 0.625, 0.875, 0.625, 0.875, 0.625, 0.875, 0.625, 0.875, 0.625, 0.875, 0.625, 0.6875, 0.5938, 0.75, 0.5938, 0.75, 0.625, 0.7188, 0.625, 0.6875, 0.625, 0.6875, 0.5312, 0.6875, 0.5, 0.6875, 0.5, 0.6875, 0.5312, 0.8125, 0.5312, 0.875, 0.5312, 0.875, 0.5625, 0.8125, 0.5625, 0.7188, 0.625, 0.75, 0.625, 0.75, 0.625, 0.7188, 0.625, 0.7812, 0.625, 0.7812, 0.625, 0.7812, 0.625, 0.7812, 0.625, 0.8125, 0.625, 0.875, 0.625, 0.875, 0.625, 0.8125, 0.625, 0.8125, 0.625, 0.6875, 0.5625, 0.6875, 0.5312, 0.6875, 0.5312, 0.6875, 0.5625, 0.6875, 0.6562, 0.75, 0.6562, 0.75, 0.6875, 0.6875, 0.6875, 0.8125, 0.6562, 0.875, 0.6562, 0.875, 0.6875, 0.8125, 0.6875, 0.75, 0.6562, 0.8125, 0.6562, 0.8125, 0.6875, 0.75, 0.6875, 0.75, 0.625, 0.7812, 0.625, 0.8125, 0.625, 0.8125, 0.6562, 0.75, 0.6562, 0.8125, 0.625, 0.875, 0.625, 0.875, 0.6562, 0.8125, 0.6562, 0.625, 0.6562, 0.6875, 0.6562, 0.6875, 0.6875, 0.625, 0.6875, 0.625, 0.625, 0.6875, 0.625, 0.6875, 0.6562, 0.625, 0.6562, 0.6875, 0.625, 0.7188, 0.625, 0.75, 0.625, 0.75, 0.6562, 0.6875, 0.6562, 0.625, 0.7188, 0.6875, 0.7188, 0.6875, 0.75, 0.625, 0.75, 0.625, 0.6875, 0.6875, 0.6875, 0.6875, 0.7188, 0.625, 0.7188, 0.6875, 0.6875, 0.75, 0.6875, 0.75, 0.6875, 0.6875, 0.6875, 0.7812, 0.625, 0.8125, 0.625, 0.8125, 0.625, 0.7812, 0.625, 0.7812, 0.625, 0.8125, 0.625, 0.8125, 0.625, 0.7812, 0.625, 0.8125, 0.625, 0.875, 0.625, 0.875, 0.625, 0.8125, 0.625, 0.8125, 0.625, 0.625, 0.625, 0.6875, 0.625, 0.6875, 0.625, 0.6875, 0.625, 0.625, 0.625, 0.625, 0.625, 0.6875, 0.625, 0.6875, 0.625, 0.6875, 0.625, 0.625, 0.625, 0.7188, 0.625, 0.75, 0.625, 0.75, 0.625, 0.7188, 0.625, 0.625, 0.625, 0.6875, 0.625, 0.6875, 0.625, 0.6875, 0.625, 0.625, 0.625, 0.625, 0.625, 0.6875, 0.625, 0.6875, 0.625, 0.6875, 0.625, 0.625, 0.625, 0.7812, 0.625, 0.7812, 0.625, 0.7812, 0.625, 0.7812, 0.625, 0.75, 0.75, 0.6875, 0.75, 0.6875, 0.75, 0.75, 0.75, 0.8125, 0.75, 0.75, 0.75, 0.75, 0.75, 0.8125, 0.75, 0.8125, 0.5, 0.875, 0.5, 0.875, 0.5312, 0.8125, 0.5312, 0.625, 0.5312, 0.6875, 0.5312, 0.6875, 0.5625, 0.625, 0.5625, 0.625, 0.5, 0.6875, 0.5, 0.6875, 0.5312, 0.625, 0.5312, 0.75, 0.5625, 0.6875, 0.5625, 0.6875, 0.5625, 0.75, 0.5625, 0.625, 0.5938, 0.6875, 0.5938, 0.6875, 0.625, 0.625, 0.625, 0.625, 0.5625, 0.6875, 0.5625, 0.6875, 0.5938, 0.625, 0.5938, 0.6875, 0.5625, 0.75, 0.5625, 0.75, 0.5938, 0.6875, 0.5938, 0.75, 0.5938, 0.8125, 0.5938, 0.8125, 0.625, 0.7812, 0.625, 0.75, 0.625, 0.75, 0.5625, 0.8125, 0.5625, 0.8125, 0.5938, 0.75, 0.5938, 0.8125, 0.5625, 0.875, 0.5625, 0.875, 0.5938, 0.8125, 0.5938, 0.7812, 0.625, 0.8125, 0.625, 0.8125, 0.625, 0.7812, 0.625, 0.7812, 0.625, 0.8125, 0.625, 0.8125, 0.625, 0.7812, 0.625, 0.8125, 0.625, 0.875, 0.625, 0.875, 0.625, 0.8125, 0.625, 0.8125, 0.625, 0.75, 0.6875, 0.8125, 0.6875, 0.8125, 0.6875, 0.75, 0.6875, 0.8125, 0.5625, 0.75, 0.5625, 0.75, 0.5625, 0.8125, 0.5625, 0.8125, 0.6875, 0.875, 0.6875, 0.875, 0.7188, 0.8125, 0.7188, 0.6875, 0.5312, 0.75, 0.5312, 0.75, 0.5625, 0.6875, 0.5625, 0.6875, 0.7188, 0.75, 0.7188, 0.75, 0.75, 0.6875, 0.75, 0.6875, 0.6875, 0.75, 0.6875, 0.75, 0.7188, 0.6875, 0.7188, 0.75, 0.5312, 0.8125, 0.5312, 0.8125, 0.5625, 0.75, 0.5625, 0.75, 0.5, 0.8125, 0.5, 0.8125, 0.5312, 0.75, 0.5312, 0.6875, 0.5, 0.75, 0.5, 0.75, 0.5312, 0.6875, 0.5312, 0.75, 0.7188, 0.8125, 0.7188, 0.8125, 0.75, 0.75, 0.75, 0.75, 0.6875, 0.8125, 0.6875, 0.8125, 0.7188, 0.75, 0.7188, 0.8125, 0.7188, 0.8125, 0.75, 0.8125, 0.75, 0.8125, 0.7188, 0.8125, 0.6875, 0.8125, 0.7188, 0.8125, 0.7188, 0.8125, 0.6875, 0.6875, 0.5, 0.75, 0.5, 0.75, 0.5, 0.6875, 0.5, 0.6875, 0.75, 0.6875, 0.7188, 0.6875, 0.7188, 0.6875, 0.75, 0.75, 0.5, 0.8125, 0.5, 0.8125, 0.5, 0.75, 0.5, 0.6875, 0.7188, 0.6875, 0.6875, 0.6875, 0.6875, 0.6875, 0.7188, 0.8125, 0.5312, 0.8125, 0.5625, 0.8125, 0.5625, 0.8125, 0.5312, 0.8125, 0.5, 0.8125, 0.5312, 0.8125, 0.5312, 0.8125, 0.5, 0.75, 0.625, 0.7812, 0.625, 0.7812, 0.625, 0.75, 0.625, 0.7188, 0.625, 0.7188, 0.625, 0.7188, 0.625, 0.7188, 0.625, 0.7812, 0.625, 0.8125, 0.625, 0.8125, 0.625, 0.7812, 0.625, 0.75, 0.625, 0.7812, 0.625, 0.7812, 0.625, 0.75, 0.625, 0.75, 0.625, 0.7812, 0.625, 0.7812, 0.625, 0.75, 0.625, 0.7812, 0.625, 0.8125, 0.625, 0.8125, 0.625, 0.7812, 0.625, 0.6875, 0.625, 0.7188, 0.625, 0.7188, 0.625, 0.6875, 0.625, 0.6875, 0.625, 0.7188, 0.625, 0.7188, 0.625, 0.6875, 0.625, 0.7812, 0.625, 0.7812, 0.625, 0.7812, 0.625, 0.7812, 0.625, 0.6875, 0.625, 0.7188, 0.625, 0.7188, 0.625, 0.6875, 0.625, 0.6875, 0.625, 0.7188, 0.625, 0.7188, 0.625, 0.6875, 0.625, 0.7188, 0.625, 0.75, 0.625, 0.75, 0.625, 0.7188, 0.625, 0.75, 0.625, 0.7812, 0.625, 0.7812, 0.625, 0.75, 0.625, 0.75, 0.625, 0.7812, 0.625, 0.7812, 0.625, 0.75, 0.625, 0.7812, 0.625, 0.8125, 0.625, 0.8125, 0.625, 0.7812, 0.625, 0.7188, 0.625, 0.75, 0.625, 0.75, 0.625, 0.7188, 0.625, 0.7812, 0.625, 0.7812, 0.625, 0.7812, 0.625, 0.7812, 0.625, 0.7812, 0.625, 0.8125, 0.625, 0.8125, 0.625, 0.7812, 0.625, 0.6875, 0.625, 0.7188, 0.625, 0.7188, 0.625, 0.6875, 0.625, 0.6875, 0.625, 0.7188, 0.625, 0.7188, 0.625, 0.6875, 0.625, 0.75, 0.625, 0.7188, 0.625, 0.7188, 0.625, 0.75, 0.625, 0.6875, 0.625, 0.7188, 0.625, 0.7188, 0.625, 0.6875, 0.625, 0.6875, 0.625, 0.7188, 0.625, 0.7188, 0.625, 0.6875, 0.625, 0.7188, 0.625, 0.75, 0.625, 0.75, 0.625, 0.7188, 0.625, 0.7812, 0.625, 0.7812, 0.625, 0.7812, 0.625, 0.7812, 0.625, 0.75, 0.625, 0.7812, 0.625, 0.7812, 0.625, 0.75, 0.625, 0.7188, 0.625, 0.7188, 0.625, 0.7188, 0.625, 0.7188, 0.625, 0.7188, 0.625, 0.7188, 0.625, 0.7188, 0.625, 0.7188, 0.625, 0.7812, 0.625, 0.7812, 0.625, 0.7812, 0.625, 0.7812, 0.625, 0.75, 0.625, 0.7188, 0.625, 0.7188, 0.625, 0.75, 0.625, 0.7188, 0.625, 0.7188, 0.625, 0.7188, 0.625, 0.7188, 0.625, 0.7188, 0.625, 0.75, 0.625, 0.75, 0.625, 0.7188, 0.625, 0.7188, 0.625, 0.7188, 0.625, 0.7188, 0.625, 0.7188, 0.625, 0.7188, 0.625, 0.7188, 0.625, 0.7188, 0.625, 0.7188, 0.625, 0.7812, 0.625, 0.75, 0.625, 0.75, 0.625, 0.7812, 0.625, 0.7188, 0.625, 0.7188, 0.625, 0.7188, 0.625, 0.7188, 0.625, 0.7188, 0.625, 0.75, 0.625, 0.75, 0.625, 0.7188, 0.625, 0.7188, 0.625, 0.75, 0.625, 0.75, 0.625, 0.7188, 0.625, 0.75, 0.625, 0.7812, 0.625, 0.7812, 0.625, 0.75, 0.625, 0.75, 0.625, 0.7812, 0.625, 0.7812, 0.625, 0.75, 0.625, 0.7188, 0.625, 0.75, 0.625, 0.75, 0.625, 0.7188, 0.625, 0.75, 0.625, 0.7812, 0.625, 0.7812, 0.625, 0.75, 0.625, 0.75, 0.625, 0.7812, 0.625, 0.7812, 0.625, 0.75, 0.625, 0.7188, 0.625, 0.75, 0.625, 0.75, 0.625, 0.7188, 0.625, 0.7812, 0.625, 0.7812, 0.625, 0.7812, 0.625, 0.7812, 0.625, 0.7188, 0.625, 0.7188, 0.625, 0.7188, 0.625, 0.7188, 0.625, 0.7812, 0.625, 0.75, 0.625, 0.75, 0.625, 0.7812, 0.625, 0.7812, 0.625, 0.7812, 0.625, 0.7812, 0.625, 0.7812, 0.625, 0.875, 0.625, 0.875, 0.625, 0.875, 0.625, 0.875, 0.625, 0.625, 0.5, 0.625, 0.6214, 0.625, 0.6232, 0.625, 0.5, 0.625, 0.6238, 0.625, 0.625, 0.625, 0.625, 0.625, 0.6244, 0.875, 0.75, 0.875, 0.625, 0.875, 0.625, 0.875, 0.75, 0.875, 0.5, 0.625, 0.5, 0.625, 0.5, 0.875, 0.5, 0.875, 0.625, 0.875, 0.5, 0.875, 0.5, 0.875, 0.625, 0.625, 0.625, 0.625, 0.75, 0.625, 0.75, 0.625, 0.625, 0.625, 0.75, 0.875, 0.75, 0.875, 0.75, 0.625, 0.75, 0.875, 0.625, 0.875, 0.625, 0.875, 0.625, 0.875, 0.625, 0.875, 0.625, 0.875, 0.625, 0.875, 0.625, 0.875, 0.6248, 0.875, 0.6248, 0.875, 0.625, 0.875, 0.625, 0.875, 0.625, 0.875, 0.625, 0.875, 0.625, 0.875, 0.625, 0.875, 0.625, 0.875, 0.625, 0.875, 0.625, 0.875, 0.625, 0.875, 0.625, 0.875, 0.625, 0.875, 0.625, 0.875, 0.625, 0.875, 0.625, 0.5, 0.125, 0.625, 0.125, 0.625, 0.125, 0.5, 0.125, 0.875, 0.625, 0.875, 0.625, 0.875, 0.625, 0.875, 0.625, 0.875, 0.625, 0.875, 0.625, 0.875, 0.625, 0.875, 0.625, 0.875, 0.625, 0.875, 0.625, 0.875, 0.625, 0.875, 0.625, 0.875, 0.625, 0.875, 0.625, 0.875, 0.625, 0.875, 0.625, 0.875, 0.625, 0.875, 0.625, 0.875, 0.625, 0.875, 0.625, 0.875, 0.625, 0.875, 0.625, 0.875, 0.625, 0.875, 0.625, 0.625, 0.125, 0.5, 0.125, 0.625, 0.125, 0.5, 0.125, 0.625, 0.125, 0.625, 0.125, 0.5, 0.125, 0.5, 0.125, 0.625, 0.125, 0.625, 0.125, 0.5, 0.125, 0.875, 0.625, 0.875, 0.625, 0.875, 0.625, 0.875, 0.625, 0.875, 0.625, 0.875, 0.625, 0.875, 0.625, 0.875, 0.625, 0.875, 0.625, 0.875, 0.625, 0.875, 0.625, 0.875, 0.625, 0.875, 0.625, 0.875, 0.625, 0.875, 0.625, 0.875, 0.625, 0.875, 0.625, 0.875, 0.625, 0.875, 0.625, 0.875, 0.625, 0.875, 0.625, 0.875, 0.625, 0.875, 0.625, 0.875, 0.625, 0.875, 0.6236, 0.875, 0.6245, 0.875, 0.625, 0.875, 0.625, 0.875, 0.6245, 0.875, 0.6248, 0.875, 0.625, 0.875, 0.625, 0.875, 0.625, 0.875, 0.625, 0.875, 0.6245, 0.875, 0.625, 0.875, 0.625, 0.875, 0.625, 0.875, 0.6248, 0.875, 0.6245, 0.875, 0.625, 0.875, 0.625, 0.875, 0.625, 0.875, 0.625, 0.875, 0.625, 0.875, 0.625, 0.875, 0.625, 0.875, 0.625, 0.625, 0.6214, 0.625, 0.6226, 0.625, 0.6238, 0.625, 0.6232, 0.625, 0.6226, 0.625, 0.6238, 0.625, 0.6244, 0.625, 0.6238, 0.875, 0.625, 0.875, 0.625, 0.875, 0.625, 0.875, 0.625, 0.875, 0.625, 0.875, 0.625, 0.875, 0.625, 0.875, 0.625, 0.625, 0.625, 0.625, 0.6238, 0.625, 0.6244, 0.625, 0.625, 0.625, 0.6238, 0.625, 0.6226, 0.625, 0.6238, 0.625, 0.6244, 0.625, 0.625, 0.625, 0.625, 0.625, 0.625, 0.625, 0.625, 0.625, 0.625, 0.625, 0.625, 0.625, 0.625, 0.625, 0.625, 0.625, 0.625, 0.625, 0.625, 0.625, 0.625, 0.625, 0.625, 0.625, 0.625, 0.625, 0.625, 0.625, 0.625, 0.625, 0.625, 0.625, 0.625, 0.625, 0.625, 0.625, 0.625, 0.625, 0.625, 0.625, 0.625, 0.625, 0.625, 0.625, 0.625, 0.625, 0.625, 0.625, 0.625, 0.625, 0.625, 0.625, 0.625, 0.625, 0.625, 0.625, 0.625, 0.625, 0.625, 0.625, 0.625, 0.625, 0.625, 0.625, 0.625, 0.625, 0.625, 0.625, 0.625, 0.625, 0.625, 0.625, 0.625, 0.625, 0.625, 0.625, 0.625, 0.625, 0.625, 0.625, 0.625, 0.625, 0.625, 0.625, 0.625, 0.625, 0.625, 0.625, 0.625, 0.625, 0.625, 0.625, 0.625, 0.625, 0.625, 0.125, 0.625, 0.5, 0.625, 0.5, 0.625, 0.125, 0.625, 0.125, 0.625, 0.5, 0.625, 0.5, 0.625, 0.125, 0.625, 0.5, 0.625, 0.625, 0.625, 0.625, 0.625, 0.5, 0.625, 0.5, 0.625, 0.625, 0.625, 0.625, 0.625, 0.5, 0.625, 0.625, 0.625, 0.625, 0.625, 0.625, 0.625, 0.625, 0.625, 0.625, 0.625, 0.625, 0.625, 0.625, 0.625, 0.625, 0.625, 0.625, 0.625, 0.625, 0.625, 0.625, 0.625, 0.625, 0.625, 0.625, 0.625, 0.625, 0.625, 0.625, 0.625, 0.625, 0.625, 0.625, 0.625, 0.625, 0.625, 0.625, 0.625, 0.625, 0.625, 0.625, 0.625, 0.625, 0.625, 0.625, 0.625, 0.625, 0.625, 0.625, 0.625, 0.625, 0.625, 0.625, 0.625, 0.625, 0.625, 0.625, 0.625, 0.625, 0.625, 0.625, 0.625, 0.625, 0.625, 0.625, 0.625, 0.625, 0.625, 0.625, 0.625, 0.625, 0.625, 0.625, 0.625, 0.625, 0.625, 0.625, 0.625, 0.625, 0.625, 0.625, 0.625, 0.625, 0.625, 0.625, 0.625, 0.625, 0.625, 0.625, 0.625, 0.625, 0.625, 0.625, 0.625, 0.625, 0.625, 0.625, 0.6232, 0.625, 0.6238, 0.625, 0.625, 0.625, 0.625, 0.625, 0.6238, 0.625, 0.6244, 0.625, 0.625, 0.625, 0.625])
me_cube.materials.append(mat_material)
me_cube.use_remesh_preserve_volume = False
me_cube.use_remesh_preserve_attributes = False
me_cube.use_mirror_vertex_groups = False
me_cube.update()

# ---- objects
ob_cube = bpy.data.objects.new('Cube', me_cube)
ob_light = bpy.data.objects.new('Light', light_light)
ob_camera = bpy.data.objects.new('Camera', cam_camera)
ob_sun = bpy.data.objects.new('Sun', light_sun)

# ---- transforms, parenting, visibility, modifiers, constraints
ob_cube.location = (0.0, 0.0, 0.0)
ob_cube.lock_rotations_4d = False
ob_cube.empty_display_type = 'ARROWS'
ob_cube.lineart.crease_threshold = 0.0
ob_light.location = (-0.2357, -0.06623, 7.726)
ob_light.rotation_euler = (0.7193, 0.5253, 2.13)
ob_light.lock_rotations_4d = False
ob_light.empty_display_type = 'ARROWS'
ob_light.color = (0.0, 0.0, 0.0, 0.0)
ob_light.lineart.crease_threshold = 0.0
ob_camera.location = (-37.03, -20.98, 31.86)
ob_camera.rotation_euler = (0.9295, 0.07457, -1.125)
ob_camera.lock_rotations_4d = False
ob_camera.empty_display_type = 'ARROWS'
ob_camera.color = (0.0, 0.0, 0.0, 0.0)
ob_camera.display_type = 'WIRE'
ob_camera.lineart.crease_threshold = 0.0
ob_sun.location = (-14.91, 3.207e-06, 23.87)
ob_sun.rotation_euler = (2.998e-07, -0.6336, -9.826e-08)
ob_sun.lineart.crease_threshold = 0.0

# ---- collection membership
col_collection.objects.link(ob_cube)
col_collection.objects.link(ob_light)
col_collection.objects.link(ob_camera)
col_collection.objects.link(ob_sun)

# ---- scene / render settings (as saved in the file)
scene.camera = ob_camera
scene.frame_start = 1; scene.frame_end = 250; scene.frame_set(1)
scene.render.engine = 'BLENDER_EEVEE_NEXT'
scene.cycles.use_denoising = False
scene.cycles.samples = 128
scene.cycles.sampling_pattern = 'TABULATED_SOBOL'
scene.cycles.use_adaptive_sampling = False
scene.cycles.use_light_tree = False
scene.view_settings.view_transform = 'Filmic'
bpy.context.view_layer.update()
